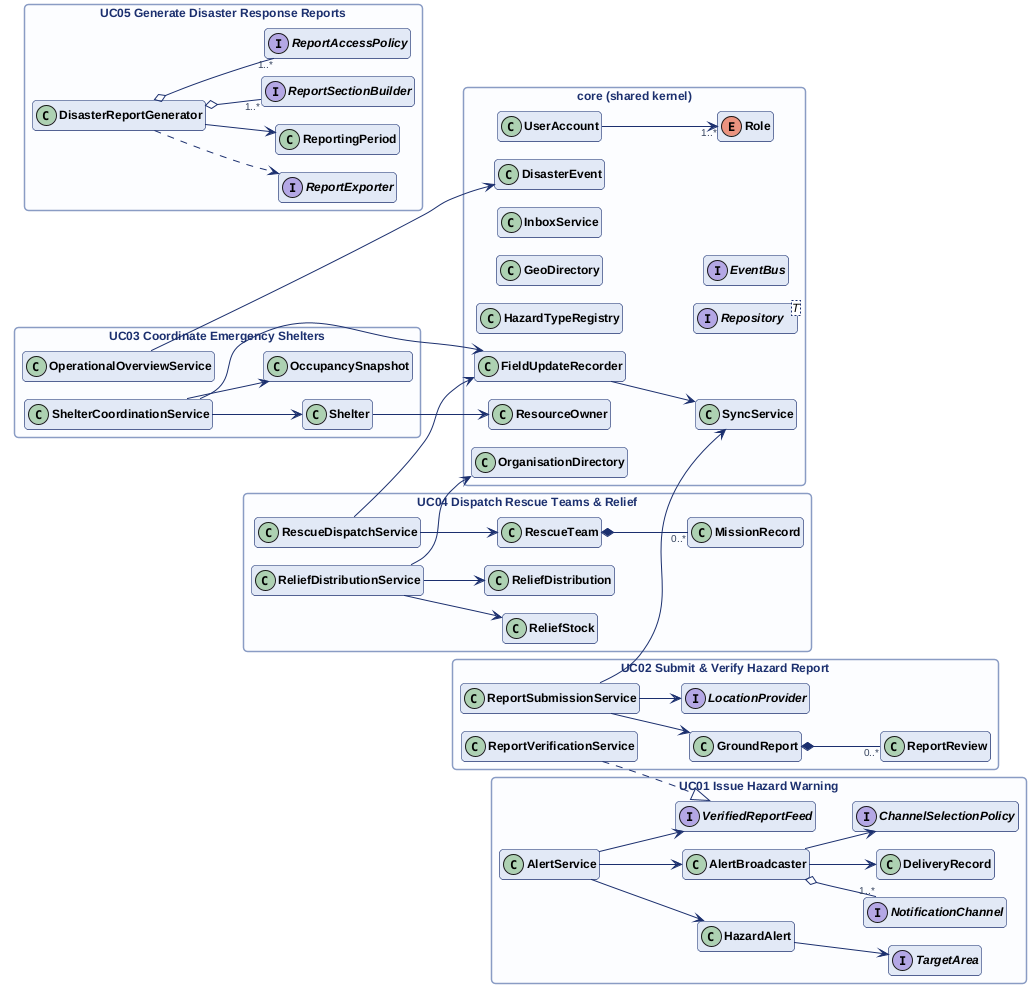

The diagram above was rendered by PlantUML. Its source (embedded in the PNG):
@startuml class-overview
!include style.iuml
skinparam ClassFontSize 12
skinparam packageStyle rectangle
left to right direction

package "core (shared kernel)" as core {
  class UserAccount
  enum Role
  class DisasterEvent
  class HazardTypeRegistry
  class GeoDirectory
  class OrganisationDirectory
  class ResourceOwner
  class SyncService
  class FieldUpdateRecorder
  class InboxService
  interface "Repository<T>" as Repo
  interface EventBus
}

package "UC01 Issue Hazard Warning" as uc1 {
  class AlertService
  class HazardAlert
  interface TargetArea
  class AlertBroadcaster
  interface ChannelSelectionPolicy
  interface NotificationChannel
  class DeliveryRecord
  interface VerifiedReportFeed
}

package "UC02 Submit & Verify Hazard Report" as uc2 {
  class ReportSubmissionService
  class ReportVerificationService
  class GroundReport
  class ReportReview
  interface LocationProvider
}

package "UC03 Coordinate Emergency Shelters" as uc3 {
  class ShelterCoordinationService
  class OperationalOverviewService
  class Shelter
  class OccupancySnapshot
}

package "UC04 Dispatch Rescue Teams & Relief" as uc4 {
  class RescueDispatchService
  class ReliefDistributionService
  class RescueTeam
  class MissionRecord
  class ReliefStock
  class ReliefDistribution
}

package "UC05 Generate Disaster Response Reports" as uc5 {
  class DisasterReportGenerator
  interface ReportSectionBuilder
  interface ReportAccessPolicy
  interface ReportExporter
  class ReportingPeriod
}

UserAccount --> "1..*" Role
AlertService --> HazardAlert
HazardAlert --> TargetArea
AlertService --> AlertBroadcaster
AlertBroadcaster --> ChannelSelectionPolicy
AlertBroadcaster o-- "1..*" NotificationChannel
AlertBroadcaster --> DeliveryRecord
AlertService --> VerifiedReportFeed
ReportVerificationService ..|> VerifiedReportFeed
ReportSubmissionService --> GroundReport
ReportSubmissionService --> LocationProvider
ReportSubmissionService --> SyncService
GroundReport *-- "0..*" ReportReview
ShelterCoordinationService --> Shelter
ShelterCoordinationService --> OccupancySnapshot
ShelterCoordinationService --> FieldUpdateRecorder
Shelter --> ResourceOwner
RescueDispatchService --> RescueTeam
RescueTeam *-- "0..*" MissionRecord
ReliefDistributionService --> ReliefStock
ReliefDistributionService --> ReliefDistribution
ReliefDistributionService --> OrganisationDirectory
RescueDispatchService --> FieldUpdateRecorder
FieldUpdateRecorder --> SyncService
OperationalOverviewService --> DisasterEvent
DisasterReportGenerator o-- "1..*" ReportSectionBuilder
DisasterReportGenerator o-- "1..*" ReportAccessPolicy
DisasterReportGenerator --> ReportingPeriod
DisasterReportGenerator ..> ReportExporter
@enduml